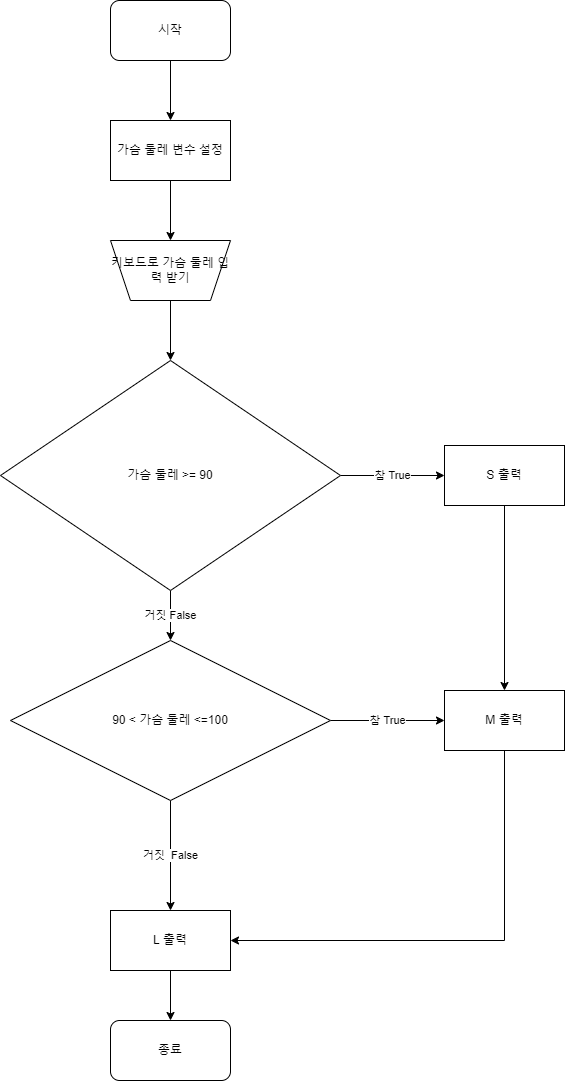

The diagram above was exported from draw.io. Its source (the exported page's mxGraphModel, read from the mxfile embedded in the PNG):
<mxGraphModel dx="1998" dy="668" grid="1" gridSize="10" guides="1" tooltips="1" connect="1" arrows="1" fold="1" page="1" pageScale="1" pageWidth="827" pageHeight="1169" math="0" shadow="0">
  <root>
    <mxCell id="0" />
    <mxCell id="1" parent="0" />
    <mxCell id="JiNFYCQkePLW8P0k1jAh-14" style="edgeStyle=orthogonalEdgeStyle;rounded=0;orthogonalLoop=1;jettySize=auto;html=1;exitX=0.5;exitY=1;exitDx=0;exitDy=0;" edge="1" parent="1" source="JiNFYCQkePLW8P0k1jAh-1" target="JiNFYCQkePLW8P0k1jAh-3">
      <mxGeometry relative="1" as="geometry" />
    </mxCell>
    <mxCell id="JiNFYCQkePLW8P0k1jAh-1" value="가슴 둘레 변수 설정" style="rounded=0;whiteSpace=wrap;html=1;" vertex="1" parent="1">
      <mxGeometry x="80" y="200" width="120" height="60" as="geometry" />
    </mxCell>
    <mxCell id="JiNFYCQkePLW8P0k1jAh-13" style="edgeStyle=orthogonalEdgeStyle;rounded=0;orthogonalLoop=1;jettySize=auto;html=1;exitX=0.5;exitY=1;exitDx=0;exitDy=0;" edge="1" parent="1" source="JiNFYCQkePLW8P0k1jAh-2" target="JiNFYCQkePLW8P0k1jAh-1">
      <mxGeometry relative="1" as="geometry" />
    </mxCell>
    <mxCell id="JiNFYCQkePLW8P0k1jAh-2" value="시작" style="rounded=1;whiteSpace=wrap;html=1;" vertex="1" parent="1">
      <mxGeometry x="80" y="80" width="120" height="60" as="geometry" />
    </mxCell>
    <mxCell id="JiNFYCQkePLW8P0k1jAh-15" style="edgeStyle=orthogonalEdgeStyle;rounded=0;orthogonalLoop=1;jettySize=auto;html=1;exitX=0.5;exitY=0;exitDx=0;exitDy=0;entryX=0.5;entryY=0;entryDx=0;entryDy=0;" edge="1" parent="1" source="JiNFYCQkePLW8P0k1jAh-3" target="JiNFYCQkePLW8P0k1jAh-4">
      <mxGeometry relative="1" as="geometry" />
    </mxCell>
    <mxCell id="JiNFYCQkePLW8P0k1jAh-3" value="키보드로 가슴 둘레 입력 받기" style="shape=trapezoid;perimeter=trapezoidPerimeter;whiteSpace=wrap;html=1;fixedSize=1;direction=west;" vertex="1" parent="1">
      <mxGeometry x="80" y="320" width="120" height="60" as="geometry" />
    </mxCell>
    <mxCell id="JiNFYCQkePLW8P0k1jAh-8" value="참 True" style="edgeStyle=orthogonalEdgeStyle;rounded=0;orthogonalLoop=1;jettySize=auto;html=1;exitX=1;exitY=0.5;exitDx=0;exitDy=0;entryX=0;entryY=0.5;entryDx=0;entryDy=0;" edge="1" parent="1" source="JiNFYCQkePLW8P0k1jAh-4" target="JiNFYCQkePLW8P0k1jAh-5">
      <mxGeometry relative="1" as="geometry" />
    </mxCell>
    <mxCell id="JiNFYCQkePLW8P0k1jAh-9" value="거짓 False" style="edgeStyle=orthogonalEdgeStyle;rounded=0;orthogonalLoop=1;jettySize=auto;html=1;exitX=0.5;exitY=1;exitDx=0;exitDy=0;entryX=0.5;entryY=0;entryDx=0;entryDy=0;" edge="1" parent="1" source="JiNFYCQkePLW8P0k1jAh-4" target="JiNFYCQkePLW8P0k1jAh-6">
      <mxGeometry relative="1" as="geometry" />
    </mxCell>
    <mxCell id="JiNFYCQkePLW8P0k1jAh-4" value="가슴 둘레 &amp;gt;= 90" style="rhombus;whiteSpace=wrap;html=1;" vertex="1" parent="1">
      <mxGeometry x="-30" y="440" width="340" height="230" as="geometry" />
    </mxCell>
    <mxCell id="JiNFYCQkePLW8P0k1jAh-16" style="edgeStyle=orthogonalEdgeStyle;rounded=0;orthogonalLoop=1;jettySize=auto;html=1;exitX=0.5;exitY=1;exitDx=0;exitDy=0;entryX=0.5;entryY=0;entryDx=0;entryDy=0;" edge="1" parent="1" source="JiNFYCQkePLW8P0k1jAh-5" target="JiNFYCQkePLW8P0k1jAh-7">
      <mxGeometry relative="1" as="geometry" />
    </mxCell>
    <mxCell id="JiNFYCQkePLW8P0k1jAh-5" value="S 출력" style="rounded=0;whiteSpace=wrap;html=1;" vertex="1" parent="1">
      <mxGeometry x="414" y="525" width="120" height="60" as="geometry" />
    </mxCell>
    <mxCell id="JiNFYCQkePLW8P0k1jAh-11" value="참 True" style="edgeStyle=orthogonalEdgeStyle;rounded=0;orthogonalLoop=1;jettySize=auto;html=1;exitX=1;exitY=0.5;exitDx=0;exitDy=0;entryX=0;entryY=0.5;entryDx=0;entryDy=0;" edge="1" parent="1" source="JiNFYCQkePLW8P0k1jAh-6" target="JiNFYCQkePLW8P0k1jAh-7">
      <mxGeometry relative="1" as="geometry" />
    </mxCell>
    <mxCell id="JiNFYCQkePLW8P0k1jAh-12" value="거짓&amp;nbsp; False" style="edgeStyle=orthogonalEdgeStyle;rounded=0;orthogonalLoop=1;jettySize=auto;html=1;exitX=0.5;exitY=1;exitDx=0;exitDy=0;entryX=0.5;entryY=0;entryDx=0;entryDy=0;" edge="1" parent="1" source="JiNFYCQkePLW8P0k1jAh-6" target="JiNFYCQkePLW8P0k1jAh-10">
      <mxGeometry relative="1" as="geometry" />
    </mxCell>
    <mxCell id="JiNFYCQkePLW8P0k1jAh-6" value="90 &amp;lt; 가슴 둘레 &amp;lt;=100" style="rhombus;whiteSpace=wrap;html=1;" vertex="1" parent="1">
      <mxGeometry x="-20" y="720" width="320" height="160" as="geometry" />
    </mxCell>
    <mxCell id="JiNFYCQkePLW8P0k1jAh-18" style="edgeStyle=orthogonalEdgeStyle;rounded=0;orthogonalLoop=1;jettySize=auto;html=1;exitX=0.5;exitY=1;exitDx=0;exitDy=0;entryX=1;entryY=0.5;entryDx=0;entryDy=0;" edge="1" parent="1" source="JiNFYCQkePLW8P0k1jAh-7" target="JiNFYCQkePLW8P0k1jAh-10">
      <mxGeometry relative="1" as="geometry" />
    </mxCell>
    <mxCell id="JiNFYCQkePLW8P0k1jAh-7" value="M 출력" style="rounded=0;whiteSpace=wrap;html=1;" vertex="1" parent="1">
      <mxGeometry x="414" y="770" width="120" height="60" as="geometry" />
    </mxCell>
    <mxCell id="JiNFYCQkePLW8P0k1jAh-20" style="edgeStyle=orthogonalEdgeStyle;rounded=0;orthogonalLoop=1;jettySize=auto;html=1;exitX=0.5;exitY=1;exitDx=0;exitDy=0;entryX=0.5;entryY=0;entryDx=0;entryDy=0;" edge="1" parent="1" source="JiNFYCQkePLW8P0k1jAh-10" target="JiNFYCQkePLW8P0k1jAh-19">
      <mxGeometry relative="1" as="geometry" />
    </mxCell>
    <mxCell id="JiNFYCQkePLW8P0k1jAh-10" value="L 출력" style="rounded=0;whiteSpace=wrap;html=1;" vertex="1" parent="1">
      <mxGeometry x="80" y="990" width="120" height="60" as="geometry" />
    </mxCell>
    <mxCell id="JiNFYCQkePLW8P0k1jAh-19" value="종료" style="rounded=1;whiteSpace=wrap;html=1;" vertex="1" parent="1">
      <mxGeometry x="80" y="1100" width="120" height="60" as="geometry" />
    </mxCell>
  </root>
</mxGraphModel>